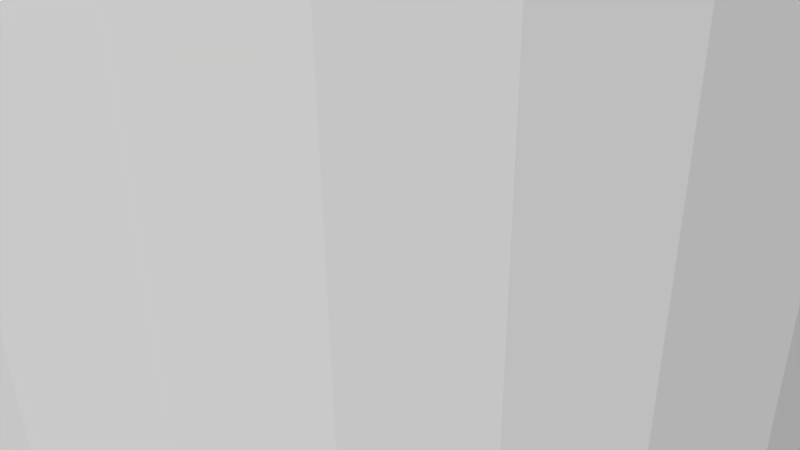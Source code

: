 # Source: 12263.blend  (saved by Blender 2.72.0; exported with 4.5.12 LTS)
import bpy
from mathutils import Matrix  # noqa: F401  (used for matrix-valued properties, if any)

bpy.ops.wm.read_factory_settings(use_empty=True)
scene = bpy.context.scene
scene.name = 'Scene'

# ---- collections
col_collection_1 = bpy.data.collections.new('Collection 1'); scene.collection.children.link(col_collection_1)

# ---- materials (node trees are filled in below, after node groups)
mat_material = bpy.data.materials.new('Material')
mat_material.alpha_threshold = 0.0
mat_material.use_transparent_shadow = False
mat_material.diffuse_color = (1.0, 1.0, 1.0, 1.0)
mat_material.specular_color = (0.902, 0.902, 0.902)
mat_material.roughness = 0.5

# ---- material node trees

# ---- world
world_world = bpy.data.worlds.new('World'); scene.world = world_world
world_world.color = (0.05088, 0.05088, 0.05088)
world_world.use_sun_shadow = False
world_world.sun_shadow_jitter_overblur = 0.0
world_world.cycles.sampling_method = 'MANUAL'
world_world.cycles.sample_map_resolution = 256

# ---- cameras
cam_camera = bpy.data.cameras.new('Camera')
cam_camera.clip_end = 100.0
cam_camera.lens = 35.0
cam_camera.sensor_width = 32.0
cam_camera.sensor_height = 18.0
cam_camera.ortho_scale = 7.314
cam_camera.dof.focus_distance = 0.0
cam_camera.dof.aperture_fstop = 128.0

# ---- meshes
me_rob_12263 = bpy.data.meshes.new('ROB-12263')
me_rob_12263.from_pydata([(0.8647, 12.7, -6.291), (0.0, -12.7, -6.35), (0.0, 12.7, -6.35), (-0.8647, -12.7, -6.291), (-0.8647, 12.7, -6.291), (-1.713, -12.7, -6.115), (-1.713, 12.7, -6.115), (-2.53, -12.7, -5.824), (-2.53, 12.7, -5.824), (-3.299, -12.7, -5.426), (-3.299, 12.7, -5.426), (-4.007, -12.7, -4.926), (-4.007, 12.7, -4.926), (-4.641, -12.7, -4.334), (-4.641, 12.7, -4.334), (-5.188, -12.7, -3.662), (-5.188, 12.7, -3.662), (-5.638, -12.7, -2.921), (-5.638, 12.7, -2.921), (-5.983, -12.7, -2.126), (-5.983, 12.7, -2.126), (-6.217, -12.7, -1.292), (-6.217, 12.7, -1.292), (-6.335, -12.7, -0.4333), (-6.335, 12.7, -0.4333), (-6.335, -12.7, 0.4333), (-6.335, 12.7, 0.4333), (-6.217, -12.7, 1.292), (-6.217, 12.7, 1.292), (-5.983, -12.7, 2.126), (-5.983, 12.7, 2.126), (-5.638, -12.7, 2.921), (-5.638, 12.7, 2.921), (-5.188, -12.7, 3.662), (-5.188, 12.7, 3.662), (-4.641, -12.7, 4.334), (-4.641, 12.7, 4.334), (-4.007, -12.7, 4.926), (-4.007, 12.7, 4.926), (-3.299, -12.7, 5.426), (-3.299, 12.7, 5.426), (-2.53, -12.7, 5.824), (-2.53, 12.7, 5.824), (-1.713, -12.7, 6.115), (-1.713, 12.7, 6.115), (-0.8647, -12.7, 6.291), (-0.8647, 12.7, 6.291), (0.0, -12.7, 6.35), (0.0, 12.7, 6.35), (0.8647, -12.7, 6.291), (0.8647, 12.7, 6.291), (1.713, -12.7, 6.115), (1.713, 12.7, 6.115), (2.53, -12.7, 5.824), (2.53, 12.7, 5.824), (3.299, -12.7, 5.426), (3.299, 12.7, 5.426), (4.007, -12.7, 4.926), (4.007, 12.7, 4.926), (4.641, -12.7, 4.334), (4.641, 12.7, 4.334), (5.188, -12.7, 3.662), (5.188, 12.7, 3.662), (5.638, -12.7, 2.921), (5.638, 12.7, 2.921), (5.983, -12.7, 2.126), (5.983, 12.7, 2.126), (6.217, -12.7, 1.292), (6.217, 12.7, 1.292), (6.335, -12.7, 0.4333), (6.335, 12.7, 0.4333), (6.335, -12.7, -0.4333), (6.335, 12.7, -0.4333), (6.217, -12.7, -1.292), (6.217, 12.7, -1.292), (5.983, -12.7, -2.126), (5.983, 12.7, -2.126), (5.638, -12.7, -2.921), (5.638, 12.7, -2.921), (5.188, -12.7, -3.662), (5.188, 12.7, -3.662), (4.641, -12.7, -4.334), (4.641, 12.7, -4.334), (4.007, -12.7, -4.926), (4.007, 12.7, -4.926), (3.299, -12.7, -5.426), (3.299, 12.7, -5.426), (2.53, -12.7, -5.824), (2.53, 12.7, -5.824), (1.713, -12.7, -6.115), (1.713, 12.7, -6.115), (0.8647, -12.7, -6.291)], [], [(27, 28, 26, 25), (71, 72, 70, 69), (32, 34, 36, 38, 40, 42, 44, 46, 48, 50, 52, 54, 56, 58, 60, 62, 64, 66, 68, 70, 72, 74, 76, 78, 80, 82, 84, 86, 88, 90, 0, 2, 4, 6, 8, 10, 12, 14, 16, 18, 20, 22, 24, 26, 28, 30), (45, 46, 44, 43), (55, 56, 54, 53), (23, 24, 22, 21), (7, 8, 6, 5), (73, 74, 72, 71), (89, 90, 88, 87), (19, 20, 18, 17), (43, 44, 42, 41), (15, 16, 14, 13), (3, 4, 2, 1), (85, 86, 84, 83), (21, 22, 20, 19), (87, 88, 86, 85), (5, 6, 4, 3), (33, 34, 32, 31), (53, 54, 52, 51), (75, 76, 74, 73), (83, 84, 82, 81), (69, 70, 68, 67), (91, 0, 90, 89), (41, 42, 40, 39), (39, 40, 38, 37), (61, 62, 60, 59), (29, 30, 28, 27), (65, 66, 64, 63), (25, 26, 24, 23), (81, 82, 80, 79), (57, 58, 56, 55), (0, 91, 1, 2), (77, 78, 76, 75), (67, 68, 66, 65), (79, 80, 78, 77), (11, 12, 10, 9), (37, 38, 36, 35), (9, 10, 8, 7), (51, 52, 50, 49), (47, 48, 46, 45), (35, 33, 31, 29, 27, 25, 23, 21, 19, 17, 15, 13, 11, 9, 7, 5, 3, 1, 91, 89, 87, 85, 83, 81, 79, 77, 75, 73, 71, 69, 67, 65, 63, 61, 59, 57, 55, 53, 51, 49, 47, 45, 43, 41, 39, 37), (35, 36, 34, 33), (49, 50, 48, 47), (63, 64, 62, 61), (13, 14, 12, 11), (17, 18, 16, 15), (31, 32, 30, 29), (59, 60, 58, 57)])
me_rob_12263.materials.append(mat_material)
me_rob_12263.use_remesh_preserve_volume = False
me_rob_12263.use_remesh_preserve_attributes = False
me_rob_12263.use_mirror_vertex_groups = False
me_rob_12263.update()

# ---- objects
ob_rob_12263 = bpy.data.objects.new('ROB-12263', me_rob_12263)
ob_camera = bpy.data.objects.new('Camera', cam_camera)

# ---- transforms, parenting, visibility, modifiers, constraints
ob_rob_12263.location = (0.0, 0.0, 0.0)
ob_rob_12263.rotation_euler = (1.571, -0.0, 0.0)
ob_rob_12263.lineart.crease_threshold = 0.0
ob_camera.location = (7.481, -6.508, 5.344)
ob_camera.rotation_euler = (1.109, 0.01082, 0.8149)
ob_camera.lock_rotations_4d = False
ob_camera.empty_display_type = 'ARROWS'
ob_camera.color = (0.0, 0.0, 0.0, 0.0)
ob_camera.display_type = 'WIRE'
ob_camera.lineart.crease_threshold = 0.0

# ---- collection membership
col_collection_1.objects.link(ob_rob_12263)
col_collection_1.objects.link(ob_camera)

# ---- scene / render settings (as saved in the file)
scene.camera = ob_camera
scene.frame_start = 1; scene.frame_end = 250; scene.frame_set(1)
scene.render.engine = 'BLENDER_EEVEE_NEXT'
scene.render.resolution_percentage = 50
scene.render.dither_intensity = 0.0
scene.cycles.use_denoising = False
scene.cycles.samples = 10
scene.cycles.sampling_pattern = 'TABULATED_SOBOL'
scene.cycles.light_sampling_threshold = 0.0
scene.cycles.use_adaptive_sampling = False
scene.cycles.use_light_tree = False
scene.cycles.blur_glossy = 0.0
scene.cycles.pixel_filter_type = 'GAUSSIAN'
scene.cycles.sample_clamp_indirect = 0.0
scene.view_settings.view_transform = 'Raw'
bpy.context.view_layer.update()

# ---- added for rendering (the .blend has no usable light): sun
light_auto_sun = bpy.data.lights.new('AutoSun', 'SUN')
light_auto_sun.energy = 3.0
light_auto_sun.angle = 0.0523599
ob_auto_sun = bpy.data.objects.new('AutoSun', light_auto_sun)
scene.collection.objects.link(ob_auto_sun)
ob_auto_sun.rotation_euler = (0.872665, 0.174533, 0.523599)
bpy.context.view_layer.update()
